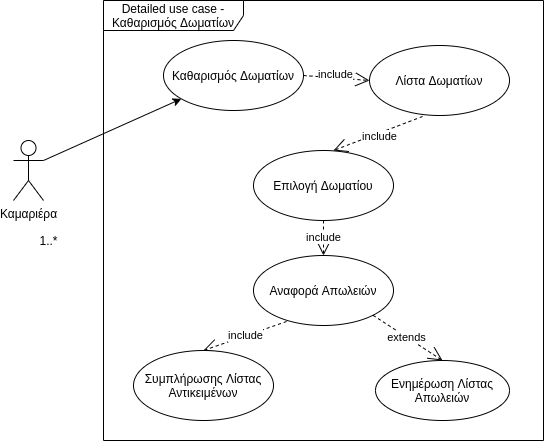

The diagram above was exported from draw.io. Its source (the exported page's mxGraphModel, read from the mxfile embedded in the PNG):
<mxGraphModel dx="1342" dy="887" grid="1" gridSize="10" guides="1" tooltips="1" connect="1" arrows="1" fold="1" page="1" pageScale="1" pageWidth="827" pageHeight="1169" math="0" shadow="0">
  <root>
    <mxCell id="0" />
    <mxCell id="1" parent="0" />
    <mxCell id="2" value="Καμαριέρα" style="shape=umlActor;verticalLabelPosition=bottom;verticalAlign=top;html=1;outlineConnect=0;" vertex="1" parent="1">
      <mxGeometry x="1310" y="620" width="30" height="60" as="geometry" />
    </mxCell>
    <mxCell id="3" value="" style="endArrow=classic;html=1;rounded=0;exitX=1;exitY=0.3333333333333333;exitDx=0;exitDy=0;exitPerimeter=0;" edge="1" source="2" target="13" parent="1">
      <mxGeometry width="50" height="50" relative="1" as="geometry">
        <mxPoint x="1650" y="685" as="sourcePoint" />
        <mxPoint x="1420" y="660" as="targetPoint" />
      </mxGeometry>
    </mxCell>
    <mxCell id="4" value="Λίστα Δωματίων" style="ellipse;whiteSpace=wrap;html=1;" vertex="1" parent="1">
      <mxGeometry x="1666" y="525" width="140" height="70" as="geometry" />
    </mxCell>
    <object label="include" asdfa="" id="5">
      <mxCell style="endArrow=open;endSize=12;dashed=1;html=1;rounded=0;entryX=0;entryY=0.5;entryDx=0;entryDy=0;exitX=1;exitY=0.5;exitDx=0;exitDy=0;" edge="1" source="13" target="4" parent="1">
        <mxGeometry x="-0.0187" y="3" width="160" relative="1" as="geometry">
          <mxPoint x="1510" y="420" as="sourcePoint" />
          <mxPoint x="1710" y="825" as="targetPoint" />
          <Array as="points" />
          <mxPoint as="offset" />
        </mxGeometry>
      </mxCell>
    </object>
    <mxCell id="6" value="Detailed use case - Καθαρισμός Δωματίων" style="shape=umlFrame;whiteSpace=wrap;html=1;width=140;height=30;" vertex="1" parent="1">
      <mxGeometry x="1400" y="480" width="440" height="440" as="geometry" />
    </mxCell>
    <mxCell id="7" value="Επιλογή Δωματίου" style="ellipse;whiteSpace=wrap;html=1;" vertex="1" parent="1">
      <mxGeometry x="1550" y="630" width="140" height="70" as="geometry" />
    </mxCell>
    <object label="include" asdfa="" id="8">
      <mxCell style="endArrow=open;endSize=12;dashed=1;html=1;rounded=0;exitX=0.379;exitY=1.014;exitDx=0;exitDy=0;exitPerimeter=0;" edge="1" source="4" parent="1">
        <mxGeometry x="-0.0187" y="3" width="160" relative="1" as="geometry">
          <mxPoint x="1840" y="555" as="sourcePoint" />
          <mxPoint x="1630" y="630" as="targetPoint" />
          <Array as="points" />
          <mxPoint as="offset" />
        </mxGeometry>
      </mxCell>
    </object>
    <object label="include" asdfa="" id="9">
      <mxCell style="endArrow=open;endSize=12;dashed=1;html=1;rounded=0;entryX=0.5;entryY=0;entryDx=0;entryDy=0;exitX=0.5;exitY=1;exitDx=0;exitDy=0;" edge="1" source="7" target="10" parent="1">
        <mxGeometry x="-0.0323" width="160" relative="1" as="geometry">
          <mxPoint x="1856" y="700" as="sourcePoint" />
          <mxPoint x="1770" y="760.98" as="targetPoint" />
          <Array as="points" />
          <mxPoint as="offset" />
        </mxGeometry>
      </mxCell>
    </object>
    <mxCell id="10" value="Αναφορά Απωλειών" style="ellipse;whiteSpace=wrap;html=1;" vertex="1" parent="1">
      <mxGeometry x="1550" y="735" width="140" height="70" as="geometry" />
    </mxCell>
    <object label="include" asdfa="" id="11">
      <mxCell style="endArrow=open;endSize=12;dashed=1;html=1;rounded=0;exitX=0.236;exitY=0.943;exitDx=0;exitDy=0;entryX=0.5;entryY=0;entryDx=0;entryDy=0;exitPerimeter=0;" edge="1" source="10" target="12" parent="1">
        <mxGeometry x="-0.0323" width="160" relative="1" as="geometry">
          <mxPoint x="1740" y="700" as="sourcePoint" />
          <mxPoint x="1920" y="860.98" as="targetPoint" />
          <Array as="points" />
          <mxPoint as="offset" />
        </mxGeometry>
      </mxCell>
    </object>
    <mxCell id="12" value="Συμπλήρωσης Λίστας Αντικειμένων" style="ellipse;whiteSpace=wrap;html=1;" vertex="1" parent="1">
      <mxGeometry x="1430" y="830" width="140" height="70" as="geometry" />
    </mxCell>
    <mxCell id="13" value="Καθαρισμός Δωματίων" style="ellipse;whiteSpace=wrap;html=1;" vertex="1" parent="1">
      <mxGeometry x="1460" y="520" width="140" height="70" as="geometry" />
    </mxCell>
    <mxCell id="14" value="Ενημέρωση Λίστας Απωλειών" style="ellipse;whiteSpace=wrap;html=1;" vertex="1" parent="1">
      <mxGeometry x="1672" y="840" width="134" height="60" as="geometry" />
    </mxCell>
    <object label="extends" asdfa="" id="15">
      <mxCell style="endArrow=open;endSize=12;dashed=1;html=1;rounded=0;exitX=1;exitY=1;exitDx=0;exitDy=0;entryX=0.5;entryY=0;entryDx=0;entryDy=0;" edge="1" source="10" target="14" parent="1">
        <mxGeometry x="-0.0291" width="160" relative="1" as="geometry">
          <mxPoint x="1940" y="770" as="sourcePoint" />
          <mxPoint x="2000" y="790" as="targetPoint" />
          <Array as="points" />
          <mxPoint as="offset" />
        </mxGeometry>
      </mxCell>
    </object>
    <mxCell id="16" value="1..*" style="text;html=1;align=center;verticalAlign=middle;resizable=0;points=[];autosize=1;strokeColor=none;fillColor=none;" vertex="1" parent="1">
      <mxGeometry x="1330" y="710" width="30" height="20" as="geometry" />
    </mxCell>
  </root>
</mxGraphModel>